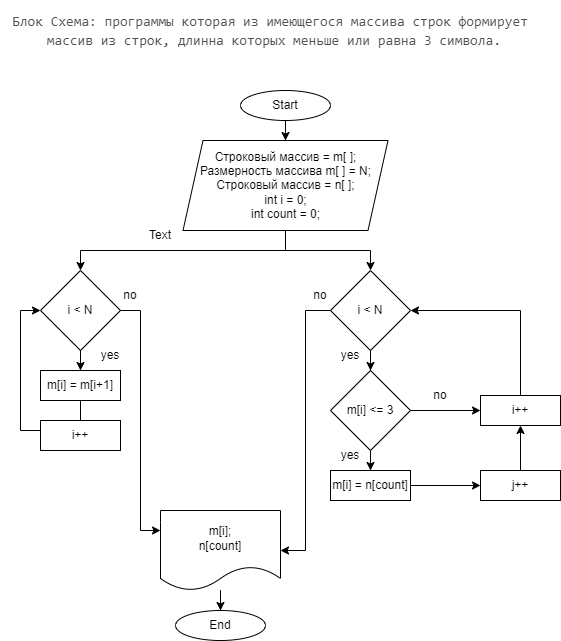

The diagram above was exported from draw.io. Its source (the exported page's mxGraphModel, read from the mxfile embedded in the PNG):
<mxGraphModel dx="1046" dy="596" grid="1" gridSize="10" guides="1" tooltips="1" connect="1" arrows="1" fold="1" page="1" pageScale="1" pageWidth="827" pageHeight="1169" math="0" shadow="0">
  <root>
    <mxCell id="0" />
    <mxCell id="1" parent="0" />
    <mxCell id="ozoV6JIXu8Dy9WX53q2K-1" style="edgeStyle=orthogonalEdgeStyle;rounded=0;orthogonalLoop=1;jettySize=auto;html=1;exitX=0.5;exitY=1;exitDx=0;exitDy=0;" parent="1" source="ozoV6JIXu8Dy9WX53q2K-2" target="ozoV6JIXu8Dy9WX53q2K-5" edge="1">
      <mxGeometry relative="1" as="geometry" />
    </mxCell>
    <mxCell id="ozoV6JIXu8Dy9WX53q2K-2" value="Start" style="ellipse;whiteSpace=wrap;html=1;" parent="1" vertex="1">
      <mxGeometry x="610" y="160" width="90" height="30" as="geometry" />
    </mxCell>
    <mxCell id="ozoV6JIXu8Dy9WX53q2K-3" style="edgeStyle=orthogonalEdgeStyle;rounded=0;orthogonalLoop=1;jettySize=auto;html=1;entryX=0.5;entryY=0;entryDx=0;entryDy=0;" parent="1" source="ozoV6JIXu8Dy9WX53q2K-5" target="ozoV6JIXu8Dy9WX53q2K-8" edge="1">
      <mxGeometry relative="1" as="geometry">
        <Array as="points">
          <mxPoint x="655" y="320" />
          <mxPoint x="450" y="320" />
        </Array>
      </mxGeometry>
    </mxCell>
    <mxCell id="ozoV6JIXu8Dy9WX53q2K-4" style="edgeStyle=orthogonalEdgeStyle;rounded=0;orthogonalLoop=1;jettySize=auto;html=1;entryX=0.5;entryY=0;entryDx=0;entryDy=0;" parent="1" source="ozoV6JIXu8Dy9WX53q2K-5" target="ozoV6JIXu8Dy9WX53q2K-13" edge="1">
      <mxGeometry relative="1" as="geometry" />
    </mxCell>
    <mxCell id="ozoV6JIXu8Dy9WX53q2K-5" value="Строковый массив = m[ ];&lt;br&gt;Размерность массива m[ ] = N;&lt;br&gt;Строковый массив = n[ ];&lt;br&gt;int i = 0;&lt;br&gt;int count = 0;" style="shape=parallelogram;perimeter=parallelogramPerimeter;whiteSpace=wrap;html=1;fixedSize=1;" parent="1" vertex="1">
      <mxGeometry x="552.5" y="210" width="205" height="90" as="geometry" />
    </mxCell>
    <mxCell id="ozoV6JIXu8Dy9WX53q2K-6" value="" style="edgeStyle=orthogonalEdgeStyle;rounded=0;orthogonalLoop=1;jettySize=auto;html=1;" parent="1" source="ozoV6JIXu8Dy9WX53q2K-8" target="ozoV6JIXu8Dy9WX53q2K-10" edge="1">
      <mxGeometry relative="1" as="geometry" />
    </mxCell>
    <mxCell id="ozoV6JIXu8Dy9WX53q2K-7" style="edgeStyle=orthogonalEdgeStyle;rounded=0;orthogonalLoop=1;jettySize=auto;html=1;entryX=0;entryY=0.25;entryDx=0;entryDy=0;" parent="1" source="ozoV6JIXu8Dy9WX53q2K-8" target="ozoV6JIXu8Dy9WX53q2K-28" edge="1">
      <mxGeometry relative="1" as="geometry" />
    </mxCell>
    <mxCell id="ozoV6JIXu8Dy9WX53q2K-8" value="i &amp;lt; N" style="rhombus;whiteSpace=wrap;html=1;" parent="1" vertex="1">
      <mxGeometry x="410" y="340" width="80" height="80" as="geometry" />
    </mxCell>
    <mxCell id="ozoV6JIXu8Dy9WX53q2K-9" style="edgeStyle=orthogonalEdgeStyle;rounded=0;orthogonalLoop=1;jettySize=auto;html=1;entryX=0;entryY=0.5;entryDx=0;entryDy=0;" parent="1" source="ozoV6JIXu8Dy9WX53q2K-10" target="ozoV6JIXu8Dy9WX53q2K-8" edge="1">
      <mxGeometry relative="1" as="geometry">
        <Array as="points">
          <mxPoint x="450" y="500" />
          <mxPoint x="390" y="500" />
          <mxPoint x="390" y="380" />
        </Array>
      </mxGeometry>
    </mxCell>
    <mxCell id="ozoV6JIXu8Dy9WX53q2K-10" value="m[i] = m[i+1]" style="rounded=0;whiteSpace=wrap;html=1;" parent="1" vertex="1">
      <mxGeometry x="410" y="440" width="80" height="30" as="geometry" />
    </mxCell>
    <mxCell id="ozoV6JIXu8Dy9WX53q2K-11" value="" style="edgeStyle=orthogonalEdgeStyle;rounded=0;orthogonalLoop=1;jettySize=auto;html=1;entryX=0.5;entryY=0;entryDx=0;entryDy=0;" parent="1" source="ozoV6JIXu8Dy9WX53q2K-13" target="ozoV6JIXu8Dy9WX53q2K-16" edge="1">
      <mxGeometry relative="1" as="geometry" />
    </mxCell>
    <mxCell id="ozoV6JIXu8Dy9WX53q2K-12" style="edgeStyle=orthogonalEdgeStyle;rounded=0;orthogonalLoop=1;jettySize=auto;html=1;entryX=1;entryY=0.5;entryDx=0;entryDy=0;" parent="1" source="ozoV6JIXu8Dy9WX53q2K-13" target="ozoV6JIXu8Dy9WX53q2K-28" edge="1">
      <mxGeometry relative="1" as="geometry" />
    </mxCell>
    <mxCell id="ozoV6JIXu8Dy9WX53q2K-13" value="i &amp;lt; N" style="rhombus;whiteSpace=wrap;html=1;" parent="1" vertex="1">
      <mxGeometry x="700" y="340" width="80" height="80" as="geometry" />
    </mxCell>
    <mxCell id="ozoV6JIXu8Dy9WX53q2K-14" value="" style="edgeStyle=orthogonalEdgeStyle;rounded=0;orthogonalLoop=1;jettySize=auto;html=1;" parent="1" source="ozoV6JIXu8Dy9WX53q2K-16" target="ozoV6JIXu8Dy9WX53q2K-18" edge="1">
      <mxGeometry relative="1" as="geometry" />
    </mxCell>
    <mxCell id="ozoV6JIXu8Dy9WX53q2K-15" value="" style="edgeStyle=orthogonalEdgeStyle;rounded=0;orthogonalLoop=1;jettySize=auto;html=1;" parent="1" source="ozoV6JIXu8Dy9WX53q2K-16" target="ozoV6JIXu8Dy9WX53q2K-22" edge="1">
      <mxGeometry relative="1" as="geometry" />
    </mxCell>
    <mxCell id="ozoV6JIXu8Dy9WX53q2K-16" value="m[i] &amp;lt;= 3" style="rhombus;whiteSpace=wrap;html=1;" parent="1" vertex="1">
      <mxGeometry x="700" y="440" width="80" height="80" as="geometry" />
    </mxCell>
    <mxCell id="ozoV6JIXu8Dy9WX53q2K-17" value="" style="edgeStyle=orthogonalEdgeStyle;rounded=0;orthogonalLoop=1;jettySize=auto;html=1;" parent="1" source="ozoV6JIXu8Dy9WX53q2K-18" target="ozoV6JIXu8Dy9WX53q2K-20" edge="1">
      <mxGeometry relative="1" as="geometry" />
    </mxCell>
    <mxCell id="ozoV6JIXu8Dy9WX53q2K-18" value="m[i] = n[count]" style="rounded=0;whiteSpace=wrap;html=1;" parent="1" vertex="1">
      <mxGeometry x="700" y="540" width="80" height="30" as="geometry" />
    </mxCell>
    <mxCell id="ozoV6JIXu8Dy9WX53q2K-19" value="" style="edgeStyle=orthogonalEdgeStyle;rounded=0;orthogonalLoop=1;jettySize=auto;html=1;" parent="1" source="ozoV6JIXu8Dy9WX53q2K-20" target="ozoV6JIXu8Dy9WX53q2K-22" edge="1">
      <mxGeometry relative="1" as="geometry" />
    </mxCell>
    <mxCell id="ozoV6JIXu8Dy9WX53q2K-20" value="j++" style="rounded=0;whiteSpace=wrap;html=1;" parent="1" vertex="1">
      <mxGeometry x="850" y="540" width="80" height="30" as="geometry" />
    </mxCell>
    <mxCell id="ozoV6JIXu8Dy9WX53q2K-21" style="edgeStyle=orthogonalEdgeStyle;rounded=0;orthogonalLoop=1;jettySize=auto;html=1;entryX=1;entryY=0.5;entryDx=0;entryDy=0;" parent="1" source="ozoV6JIXu8Dy9WX53q2K-22" target="ozoV6JIXu8Dy9WX53q2K-13" edge="1">
      <mxGeometry relative="1" as="geometry">
        <Array as="points">
          <mxPoint x="890" y="380" />
        </Array>
      </mxGeometry>
    </mxCell>
    <mxCell id="ozoV6JIXu8Dy9WX53q2K-22" value="i++" style="rounded=0;whiteSpace=wrap;html=1;" parent="1" vertex="1">
      <mxGeometry x="850" y="465" width="80" height="30" as="geometry" />
    </mxCell>
    <mxCell id="ozoV6JIXu8Dy9WX53q2K-23" value="yes" style="text;html=1;strokeColor=none;fillColor=none;align=center;verticalAlign=middle;whiteSpace=wrap;rounded=0;" parent="1" vertex="1">
      <mxGeometry x="450" y="410" width="60" height="30" as="geometry" />
    </mxCell>
    <mxCell id="ozoV6JIXu8Dy9WX53q2K-24" value="yes" style="text;html=1;strokeColor=none;fillColor=none;align=center;verticalAlign=middle;whiteSpace=wrap;rounded=0;" parent="1" vertex="1">
      <mxGeometry x="690" y="410" width="60" height="30" as="geometry" />
    </mxCell>
    <mxCell id="ozoV6JIXu8Dy9WX53q2K-25" value="yes" style="text;html=1;strokeColor=none;fillColor=none;align=center;verticalAlign=middle;whiteSpace=wrap;rounded=0;" parent="1" vertex="1">
      <mxGeometry x="690" y="510" width="60" height="30" as="geometry" />
    </mxCell>
    <mxCell id="ozoV6JIXu8Dy9WX53q2K-26" value="no" style="text;html=1;strokeColor=none;fillColor=none;align=center;verticalAlign=middle;whiteSpace=wrap;rounded=0;" parent="1" vertex="1">
      <mxGeometry x="780" y="450" width="60" height="30" as="geometry" />
    </mxCell>
    <mxCell id="ozoV6JIXu8Dy9WX53q2K-27" value="" style="edgeStyle=orthogonalEdgeStyle;rounded=0;orthogonalLoop=1;jettySize=auto;html=1;" parent="1" source="ozoV6JIXu8Dy9WX53q2K-28" target="ozoV6JIXu8Dy9WX53q2K-32" edge="1">
      <mxGeometry relative="1" as="geometry" />
    </mxCell>
    <mxCell id="ozoV6JIXu8Dy9WX53q2K-28" value="m[i];&lt;br&gt;n[count]" style="shape=document;whiteSpace=wrap;html=1;boundedLbl=1;" parent="1" vertex="1">
      <mxGeometry x="530" y="580" width="120" height="80" as="geometry" />
    </mxCell>
    <mxCell id="ozoV6JIXu8Dy9WX53q2K-29" value="no" style="text;html=1;strokeColor=none;fillColor=none;align=center;verticalAlign=middle;whiteSpace=wrap;rounded=0;" parent="1" vertex="1">
      <mxGeometry x="660" y="350" width="60" height="30" as="geometry" />
    </mxCell>
    <mxCell id="ozoV6JIXu8Dy9WX53q2K-30" value="no" style="text;html=1;strokeColor=none;fillColor=none;align=center;verticalAlign=middle;whiteSpace=wrap;rounded=0;" parent="1" vertex="1">
      <mxGeometry x="470" y="350" width="60" height="30" as="geometry" />
    </mxCell>
    <mxCell id="ozoV6JIXu8Dy9WX53q2K-31" value="i++" style="rounded=0;whiteSpace=wrap;html=1;" parent="1" vertex="1">
      <mxGeometry x="410" y="490" width="80" height="30" as="geometry" />
    </mxCell>
    <mxCell id="ozoV6JIXu8Dy9WX53q2K-32" value="End" style="ellipse;whiteSpace=wrap;html=1;" parent="1" vertex="1">
      <mxGeometry x="545" y="680" width="90" height="30" as="geometry" />
    </mxCell>
    <mxCell id="eDU4iuDw0mVDs-kVSOKc-1" value="Text" style="text;html=1;strokeColor=none;fillColor=none;align=center;verticalAlign=middle;whiteSpace=wrap;rounded=0;" vertex="1" parent="1">
      <mxGeometry x="500" y="290" width="60" height="30" as="geometry" />
    </mxCell>
    <mxCell id="eDU4iuDw0mVDs-kVSOKc-2" value="&lt;div style=&quot;color: rgb(41, 41, 41); background-color: rgb(255, 255, 255); font-family: Consolas, &amp;quot;Courier New&amp;quot;, monospace; font-size: 14px; line-height: 19px;&quot;&gt;&lt;div&gt;&lt;span style=&quot;color: #515151;&quot;&gt;Блок Схема: программы которая из имеющегося массива строк формирует &amp;nbsp;массив из строк,&amp;nbsp;&lt;/span&gt;&lt;span style=&quot;color: rgb(81, 81, 81);&quot;&gt;длинна которых меньше или равна 3 символа.&lt;/span&gt;&lt;/div&gt;&lt;/div&gt;" style="text;html=1;strokeColor=none;fillColor=none;align=center;verticalAlign=middle;whiteSpace=wrap;rounded=0;" vertex="1" parent="1">
      <mxGeometry x="370" y="70" width="540" height="60" as="geometry" />
    </mxCell>
  </root>
</mxGraphModel>